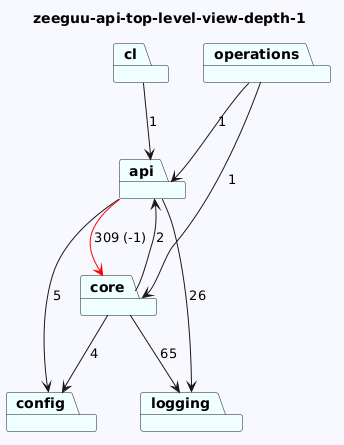

The diagram above was rendered by PlantUML. Its source (embedded in the PNG):
@startuml
skinparam backgroundColor GhostWhite
title zeeguu-api-top-level-view-depth-1
package "operations" #Azure
package "logging" #Azure
package "cl" #Azure
package "config" #Azure
package "api" #Azure
package "core" #Azure
"operations"-->"api"  : 1
"operations"-->"core"  : 1

"cl"-->"api"  : 1

"api"-->"config"  : 5
"api"-->"logging"  : 26
"api"-->"core" #Red : 309 (-1)
"core"-->"logging"  : 65
"core"-->"config"  : 4
"core"-->"api"  : 2
@enduml